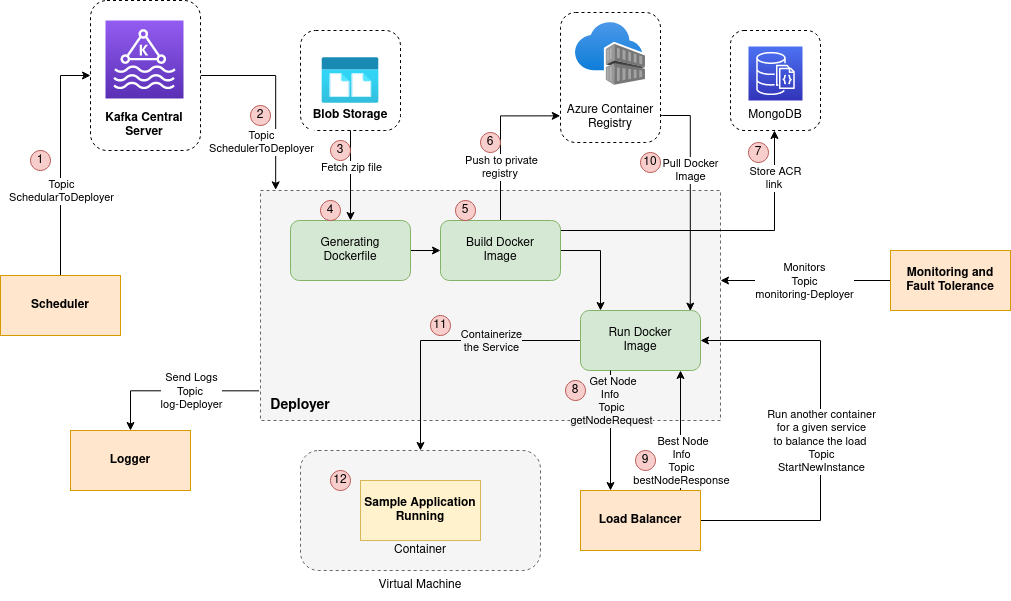

The diagram above was exported from draw.io. Its source (the exported page's mxGraphModel, read from the mxfile embedded in the PNG):
<mxGraphModel dx="1707" dy="454" grid="1" gridSize="10" guides="1" tooltips="1" connect="1" arrows="1" fold="1" page="1" pageScale="1" pageWidth="827" pageHeight="1169" math="0" shadow="0">
  <root>
    <mxCell id="0" />
    <mxCell id="1" parent="0" />
    <mxCell id="FnrAxjqKiIUS5S05IVyi-12" value="" style="edgeStyle=orthogonalEdgeStyle;rounded=0;orthogonalLoop=1;jettySize=auto;html=1;" parent="1" source="FnrAxjqKiIUS5S05IVyi-10" target="I8g-FcGf3cQn6zgmUqrU-24" edge="1">
      <mxGeometry relative="1" as="geometry" />
    </mxCell>
    <mxCell id="FnrAxjqKiIUS5S05IVyi-10" value="" style="rounded=1;whiteSpace=wrap;html=1;dashed=1;" parent="1" vertex="1">
      <mxGeometry x="-20" y="120" width="100" height="100" as="geometry" />
    </mxCell>
    <mxCell id="FnrAxjqKiIUS5S05IVyi-9" value="" style="rounded=1;whiteSpace=wrap;html=1;dashed=1;" parent="1" vertex="1">
      <mxGeometry x="410" y="120" width="90" height="100" as="geometry" />
    </mxCell>
    <mxCell id="FnrAxjqKiIUS5S05IVyi-8" value="" style="rounded=1;whiteSpace=wrap;html=1;dashed=1;" parent="1" vertex="1">
      <mxGeometry x="240" y="102" width="100" height="130" as="geometry" />
    </mxCell>
    <mxCell id="I8g-FcGf3cQn6zgmUqrU-8" value="" style="rounded=0;whiteSpace=wrap;html=1;dashed=1;fillColor=#f5f5f5;fontColor=#333333;strokeColor=#666666;" parent="1" vertex="1">
      <mxGeometry x="-60" y="280" width="460" height="230" as="geometry" />
    </mxCell>
    <mxCell id="I8g-FcGf3cQn6zgmUqrU-9" value="" style="shape=image;verticalLabelPosition=bottom;labelBackgroundColor=default;verticalAlign=top;aspect=fixed;imageAspect=0;image=data:image/svg+xml,(base64 omitted: 2156 chars);" parent="1" vertex="1">
      <mxGeometry y="140" width="60" height="60" as="geometry" />
    </mxCell>
    <mxCell id="I8g-FcGf3cQn6zgmUqrU-91" style="edgeStyle=orthogonalEdgeStyle;rounded=0;orthogonalLoop=1;jettySize=auto;html=1;exitX=0.5;exitY=0;exitDx=0;exitDy=0;entryX=0;entryY=0.5;entryDx=0;entryDy=0;" parent="1" source="I8g-FcGf3cQn6zgmUqrU-10" target="FnrAxjqKiIUS5S05IVyi-2" edge="1">
      <mxGeometry relative="1" as="geometry">
        <mxPoint x="-260" y="230" as="targetPoint" />
      </mxGeometry>
    </mxCell>
    <mxCell id="I8g-FcGf3cQn6zgmUqrU-93" value="Topic &lt;br&gt;SchedularToDeployer" style="edgeLabel;html=1;align=center;verticalAlign=middle;resizable=0;points=[];" parent="I8g-FcGf3cQn6zgmUqrU-91" connectable="0" vertex="1">
      <mxGeometry x="-0.1251" y="1" relative="1" as="geometry">
        <mxPoint x="1" y="16" as="offset" />
      </mxGeometry>
    </mxCell>
    <mxCell id="I8g-FcGf3cQn6zgmUqrU-10" value="&lt;b&gt;Scheduler&lt;/b&gt;" style="rounded=0;whiteSpace=wrap;html=1;fillColor=#ffe6cc;strokeColor=#d79b00;" parent="1" vertex="1">
      <mxGeometry x="-320" y="365" width="120" height="60" as="geometry" />
    </mxCell>
    <mxCell id="I8g-FcGf3cQn6zgmUqrU-45" style="edgeStyle=orthogonalEdgeStyle;rounded=0;orthogonalLoop=1;jettySize=auto;html=1;" parent="1" source="I8g-FcGf3cQn6zgmUqrU-12" edge="1">
      <mxGeometry relative="1" as="geometry">
        <mxPoint x="400" y="370" as="targetPoint" />
        <Array as="points">
          <mxPoint x="400" y="370" />
        </Array>
      </mxGeometry>
    </mxCell>
    <mxCell id="I8g-FcGf3cQn6zgmUqrU-46" value="&amp;nbsp;Monitors&amp;nbsp;&lt;br&gt;Topic&lt;br&gt;monitoring-Deployer" style="edgeLabel;html=1;align=center;verticalAlign=middle;resizable=0;points=[];" parent="I8g-FcGf3cQn6zgmUqrU-45" connectable="0" vertex="1">
      <mxGeometry x="0.122" relative="1" as="geometry">
        <mxPoint x="8" as="offset" />
      </mxGeometry>
    </mxCell>
    <mxCell id="I8g-FcGf3cQn6zgmUqrU-12" value="&lt;b&gt;Monitoring and Fault Tolerance&lt;/b&gt;" style="rounded=0;whiteSpace=wrap;html=1;fillColor=#ffe6cc;strokeColor=#d79b00;" parent="1" vertex="1">
      <mxGeometry x="570" y="340" width="120" height="60" as="geometry" />
    </mxCell>
    <mxCell id="I8g-FcGf3cQn6zgmUqrU-17" value="" style="sketch=0;points=[[0,0,0],[0.25,0,0],[0.5,0,0],[0.75,0,0],[1,0,0],[0,1,0],[0.25,1,0],[0.5,1,0],[0.75,1,0],[1,1,0],[0,0.25,0],[0,0.5,0],[0,0.75,0],[1,0.25,0],[1,0.5,0],[1,0.75,0]];outlineConnect=0;fontColor=#232F3E;gradientColor=#4D72F3;gradientDirection=north;fillColor=#3334B9;strokeColor=#ffffff;dashed=0;verticalLabelPosition=bottom;verticalAlign=top;align=center;html=1;fontSize=12;fontStyle=0;aspect=fixed;shape=mxgraph.aws4.resourceIcon;resIcon=mxgraph.aws4.documentdb_with_mongodb_compatibility;" parent="1" vertex="1">
      <mxGeometry x="428" y="136" width="54" height="54" as="geometry" />
    </mxCell>
    <mxCell id="I8g-FcGf3cQn6zgmUqrU-18" value="" style="rounded=1;whiteSpace=wrap;html=1;dashed=1;fillColor=#f5f5f5;fontColor=#333333;strokeColor=#666666;" parent="1" vertex="1">
      <mxGeometry x="-20" y="540" width="240" height="120" as="geometry" />
    </mxCell>
    <mxCell id="I8g-FcGf3cQn6zgmUqrU-13" value="&lt;b&gt;Sample Application Running&lt;/b&gt;" style="rounded=0;whiteSpace=wrap;html=1;fillColor=#fff2cc;strokeColor=#d6b656;" parent="1" vertex="1">
      <mxGeometry x="40" y="570" width="120" height="60" as="geometry" />
    </mxCell>
    <mxCell id="I8g-FcGf3cQn6zgmUqrU-19" value="Container" style="text;html=1;strokeColor=none;fillColor=none;align=center;verticalAlign=middle;whiteSpace=wrap;rounded=0;" parent="1" vertex="1">
      <mxGeometry x="70" y="630" width="60" height="20" as="geometry" />
    </mxCell>
    <mxCell id="I8g-FcGf3cQn6zgmUqrU-20" value="Virtual Machine" style="text;html=1;strokeColor=none;fillColor=none;align=center;verticalAlign=middle;whiteSpace=wrap;rounded=0;" parent="1" vertex="1">
      <mxGeometry x="45" y="660" width="110" height="30" as="geometry" />
    </mxCell>
    <mxCell id="I8g-FcGf3cQn6zgmUqrU-31" style="edgeStyle=orthogonalEdgeStyle;rounded=0;orthogonalLoop=1;jettySize=auto;html=1;startArrow=none;startFill=0;endArrow=classic;endFill=1;" parent="1" target="I8g-FcGf3cQn6zgmUqrU-24" edge="1">
      <mxGeometry relative="1" as="geometry">
        <mxPoint x="30" y="220" as="sourcePoint" />
      </mxGeometry>
    </mxCell>
    <mxCell id="I8g-FcGf3cQn6zgmUqrU-32" value="&amp;nbsp;Fetch zip file&amp;nbsp;" style="edgeLabel;html=1;align=center;verticalAlign=middle;resizable=0;points=[];" parent="I8g-FcGf3cQn6zgmUqrU-31" connectable="0" vertex="1">
      <mxGeometry x="-0.2909" y="-1" relative="1" as="geometry">
        <mxPoint x="1" y="4" as="offset" />
      </mxGeometry>
    </mxCell>
    <mxCell id="I8g-FcGf3cQn6zgmUqrU-22" value="&lt;b&gt;Blob Storage&lt;/b&gt;" style="text;html=1;strokeColor=none;fillColor=none;align=center;verticalAlign=middle;whiteSpace=wrap;rounded=0;" parent="1" vertex="1">
      <mxGeometry x="-10" y="200" width="80" height="10" as="geometry" />
    </mxCell>
    <mxCell id="I8g-FcGf3cQn6zgmUqrU-23" value="MongoDB" style="text;html=1;strokeColor=none;fillColor=none;align=center;verticalAlign=middle;whiteSpace=wrap;rounded=0;" parent="1" vertex="1">
      <mxGeometry x="415" y="190" width="80" height="30" as="geometry" />
    </mxCell>
    <mxCell id="I8g-FcGf3cQn6zgmUqrU-38" style="edgeStyle=orthogonalEdgeStyle;rounded=0;orthogonalLoop=1;jettySize=auto;html=1;exitX=1;exitY=0.5;exitDx=0;exitDy=0;" parent="1" source="I8g-FcGf3cQn6zgmUqrU-24" target="I8g-FcGf3cQn6zgmUqrU-34" edge="1">
      <mxGeometry relative="1" as="geometry" />
    </mxCell>
    <mxCell id="I8g-FcGf3cQn6zgmUqrU-24" value="Generating &lt;br&gt;Dockerfile" style="rounded=1;whiteSpace=wrap;html=1;glass=0;shadow=0;fillColor=#d5e8d4;strokeColor=#82b366;" parent="1" vertex="1">
      <mxGeometry x="-30" y="310" width="120" height="60" as="geometry" />
    </mxCell>
    <mxCell id="I8g-FcGf3cQn6zgmUqrU-51" style="edgeStyle=orthogonalEdgeStyle;rounded=0;orthogonalLoop=1;jettySize=auto;html=1;exitX=1;exitY=0.5;exitDx=0;exitDy=0;" parent="1" source="I8g-FcGf3cQn6zgmUqrU-34" edge="1">
      <mxGeometry relative="1" as="geometry">
        <Array as="points">
          <mxPoint x="240" y="320" />
          <mxPoint x="454" y="320" />
        </Array>
        <mxPoint x="454" y="220" as="targetPoint" />
      </mxGeometry>
    </mxCell>
    <mxCell id="I8g-FcGf3cQn6zgmUqrU-70" value="&amp;nbsp;Store ACR&amp;nbsp;&lt;br&gt;link&amp;nbsp;" style="edgeLabel;html=1;align=center;verticalAlign=middle;resizable=0;points=[];" parent="I8g-FcGf3cQn6zgmUqrU-51" connectable="0" vertex="1">
      <mxGeometry x="0.6265" y="1" relative="1" as="geometry">
        <mxPoint x="1" y="-15" as="offset" />
      </mxGeometry>
    </mxCell>
    <mxCell id="I8g-FcGf3cQn6zgmUqrU-52" style="edgeStyle=orthogonalEdgeStyle;rounded=0;orthogonalLoop=1;jettySize=auto;html=1;exitX=0.5;exitY=0;exitDx=0;exitDy=0;entryX=-0.002;entryY=0.795;entryDx=0;entryDy=0;entryPerimeter=0;" parent="1" source="I8g-FcGf3cQn6zgmUqrU-34" target="FnrAxjqKiIUS5S05IVyi-8" edge="1">
      <mxGeometry relative="1" as="geometry">
        <mxPoint x="230" y="210" as="targetPoint" />
        <Array as="points">
          <mxPoint x="180" y="205" />
        </Array>
      </mxGeometry>
    </mxCell>
    <mxCell id="I8g-FcGf3cQn6zgmUqrU-53" value="&amp;nbsp;Push to private&amp;nbsp;&lt;br style=&quot;border-color: var(--border-color);&quot;&gt;registry&amp;nbsp;" style="edgeLabel;html=1;align=center;verticalAlign=middle;resizable=0;points=[];" parent="I8g-FcGf3cQn6zgmUqrU-52" connectable="0" vertex="1">
      <mxGeometry x="0.0155" y="2" relative="1" as="geometry">
        <mxPoint x="2" y="29" as="offset" />
      </mxGeometry>
    </mxCell>
    <mxCell id="I8g-FcGf3cQn6zgmUqrU-68" style="edgeStyle=orthogonalEdgeStyle;rounded=0;orthogonalLoop=1;jettySize=auto;html=1;exitX=1;exitY=0.5;exitDx=0;exitDy=0;" parent="1" source="I8g-FcGf3cQn6zgmUqrU-34" edge="1">
      <mxGeometry relative="1" as="geometry">
        <mxPoint x="280" y="400" as="targetPoint" />
        <Array as="points">
          <mxPoint x="280" y="340" />
          <mxPoint x="280" y="400" />
        </Array>
      </mxGeometry>
    </mxCell>
    <mxCell id="I8g-FcGf3cQn6zgmUqrU-34" value="Build Docker&lt;br&gt;Image" style="rounded=1;whiteSpace=wrap;html=1;glass=0;shadow=0;fillColor=#d5e8d4;strokeColor=#82b366;" parent="1" vertex="1">
      <mxGeometry x="120" y="310" width="120" height="60" as="geometry" />
    </mxCell>
    <mxCell id="I8g-FcGf3cQn6zgmUqrU-58" style="edgeStyle=orthogonalEdgeStyle;rounded=0;orthogonalLoop=1;jettySize=auto;html=1;exitX=0.915;exitY=0.01;exitDx=0;exitDy=0;entryX=1.002;entryY=0.791;entryDx=0;entryDy=0;endArrow=none;endFill=0;startArrow=classic;startFill=1;exitPerimeter=0;entryPerimeter=0;" parent="1" source="I8g-FcGf3cQn6zgmUqrU-55" target="FnrAxjqKiIUS5S05IVyi-8" edge="1">
      <mxGeometry relative="1" as="geometry">
        <Array as="points">
          <mxPoint x="370" y="205" />
          <mxPoint x="342" y="205" />
        </Array>
        <mxPoint x="350" y="204.99999999999977" as="targetPoint" />
      </mxGeometry>
    </mxCell>
    <mxCell id="I8g-FcGf3cQn6zgmUqrU-67" value="&amp;nbsp;Pull Docker&amp;nbsp;&lt;br&gt;Image" style="edgeLabel;html=1;align=center;verticalAlign=middle;resizable=0;points=[];" parent="I8g-FcGf3cQn6zgmUqrU-58" connectable="0" vertex="1">
      <mxGeometry x="0.6036" y="2" relative="1" as="geometry">
        <mxPoint x="2" y="40" as="offset" />
      </mxGeometry>
    </mxCell>
    <mxCell id="I8g-FcGf3cQn6zgmUqrU-76" style="edgeStyle=orthogonalEdgeStyle;rounded=0;orthogonalLoop=1;jettySize=auto;html=1;" parent="1" source="I8g-FcGf3cQn6zgmUqrU-55" target="I8g-FcGf3cQn6zgmUqrU-18" edge="1">
      <mxGeometry relative="1" as="geometry" />
    </mxCell>
    <mxCell id="I8g-FcGf3cQn6zgmUqrU-78" value="Containerize&lt;br style=&quot;border-color: var(--border-color);&quot;&gt;the Service" style="edgeLabel;html=1;align=center;verticalAlign=middle;resizable=0;points=[];labelBackgroundColor=#F5F5F5;" parent="I8g-FcGf3cQn6zgmUqrU-76" connectable="0" vertex="1">
      <mxGeometry x="0.3171" y="-1" relative="1" as="geometry">
        <mxPoint x="71" y="-18" as="offset" />
      </mxGeometry>
    </mxCell>
    <mxCell id="I8g-FcGf3cQn6zgmUqrU-55" value="Run Docker&lt;br&gt;Image" style="rounded=1;whiteSpace=wrap;html=1;glass=0;shadow=0;fillColor=#d5e8d4;strokeColor=#82b366;" parent="1" vertex="1">
      <mxGeometry x="260" y="400" width="120" height="60" as="geometry" />
    </mxCell>
    <mxCell id="I8g-FcGf3cQn6zgmUqrU-81" style="edgeStyle=orthogonalEdgeStyle;rounded=0;orthogonalLoop=1;jettySize=auto;html=1;exitX=0.75;exitY=0;exitDx=0;exitDy=0;" parent="1" source="I8g-FcGf3cQn6zgmUqrU-56" edge="1">
      <mxGeometry relative="1" as="geometry">
        <mxPoint x="360" y="460" as="targetPoint" />
        <Array as="points">
          <mxPoint x="360" y="580" />
          <mxPoint x="360" y="460" />
        </Array>
      </mxGeometry>
    </mxCell>
    <mxCell id="I8g-FcGf3cQn6zgmUqrU-82" value="&amp;nbsp;Best Node&lt;br style=&quot;border-color: var(--border-color);&quot;&gt;&lt;div&gt;Info &lt;br&gt;&lt;/div&gt;&lt;div&gt;Topic&lt;/div&gt;&lt;div&gt;bestNodeResponse&lt;br&gt;&lt;/div&gt;" style="edgeLabel;html=1;align=center;verticalAlign=middle;resizable=0;points=[];labelBackgroundColor=#FFFFFF;" parent="I8g-FcGf3cQn6zgmUqrU-81" connectable="0" vertex="1">
      <mxGeometry x="-0.5738" y="-1" relative="1" as="geometry">
        <mxPoint x="-1" y="-12" as="offset" />
      </mxGeometry>
    </mxCell>
    <mxCell id="I8g-FcGf3cQn6zgmUqrU-83" style="edgeStyle=orthogonalEdgeStyle;rounded=0;orthogonalLoop=1;jettySize=auto;html=1;entryX=1;entryY=0.5;entryDx=0;entryDy=0;exitX=1;exitY=0.5;exitDx=0;exitDy=0;" parent="1" source="I8g-FcGf3cQn6zgmUqrU-56" target="I8g-FcGf3cQn6zgmUqrU-55" edge="1">
      <mxGeometry relative="1" as="geometry">
        <mxPoint x="400" y="620" as="sourcePoint" />
        <mxPoint x="350" y="460" as="targetPoint" />
        <Array as="points">
          <mxPoint x="500" y="610" />
          <mxPoint x="500" y="430" />
        </Array>
      </mxGeometry>
    </mxCell>
    <mxCell id="I8g-FcGf3cQn6zgmUqrU-85" value="&amp;nbsp;Run another container&amp;nbsp;&lt;br&gt;for a given service &lt;br&gt;to balance the load&amp;nbsp;&lt;br&gt;Topic&lt;br&gt;StartNewInstance" style="edgeLabel;html=1;align=center;verticalAlign=middle;resizable=0;points=[];" parent="I8g-FcGf3cQn6zgmUqrU-83" connectable="0" vertex="1">
      <mxGeometry x="-0.0672" y="3" relative="1" as="geometry">
        <mxPoint x="3" y="-4" as="offset" />
      </mxGeometry>
    </mxCell>
    <mxCell id="I8g-FcGf3cQn6zgmUqrU-56" value="&lt;b&gt;Load Balancer&lt;/b&gt;" style="rounded=0;whiteSpace=wrap;html=1;fillColor=#ffe6cc;strokeColor=#d79b00;" parent="1" vertex="1">
      <mxGeometry x="260" y="580" width="120" height="60" as="geometry" />
    </mxCell>
    <mxCell id="I8g-FcGf3cQn6zgmUqrU-61" value="" style="endArrow=classic;html=1;rounded=0;entryX=0.25;entryY=0;entryDx=0;entryDy=0;endFill=1;exitX=0.25;exitY=1;exitDx=0;exitDy=0;" parent="1" source="I8g-FcGf3cQn6zgmUqrU-55" edge="1">
      <mxGeometry width="50" height="50" relative="1" as="geometry">
        <mxPoint x="290" y="510" as="sourcePoint" />
        <mxPoint x="290" y="580" as="targetPoint" />
      </mxGeometry>
    </mxCell>
    <mxCell id="I8g-FcGf3cQn6zgmUqrU-62" value="&amp;nbsp;Get Node &lt;br&gt;Info&amp;nbsp;&lt;br&gt;Topic&lt;br&gt;getNodeRequest" style="edgeLabel;html=1;align=center;verticalAlign=middle;resizable=0;points=[];labelBackgroundColor=#f5f5f5;" parent="I8g-FcGf3cQn6zgmUqrU-61" connectable="0" vertex="1">
      <mxGeometry x="-0.2304" y="-1" relative="1" as="geometry">
        <mxPoint x="1" y="-16" as="offset" />
      </mxGeometry>
    </mxCell>
    <mxCell id="I8g-FcGf3cQn6zgmUqrU-87" style="edgeStyle=orthogonalEdgeStyle;rounded=0;orthogonalLoop=1;jettySize=auto;html=1;exitX=0.5;exitY=0;exitDx=0;exitDy=0;entryX=-0.003;entryY=0.871;entryDx=0;entryDy=0;entryPerimeter=0;startArrow=classic;startFill=1;endArrow=none;endFill=0;" parent="1" source="I8g-FcGf3cQn6zgmUqrU-86" target="I8g-FcGf3cQn6zgmUqrU-8" edge="1">
      <mxGeometry relative="1" as="geometry">
        <mxPoint x="-70" y="480" as="targetPoint" />
        <Array as="points">
          <mxPoint x="-190" y="480" />
        </Array>
      </mxGeometry>
    </mxCell>
    <mxCell id="I8g-FcGf3cQn6zgmUqrU-88" value="&amp;nbsp;Send Logs&amp;nbsp;&lt;br&gt;Topic&amp;nbsp;&lt;br&gt;log-Deployer" style="edgeLabel;html=1;align=center;verticalAlign=middle;resizable=0;points=[];" parent="I8g-FcGf3cQn6zgmUqrU-87" connectable="0" vertex="1">
      <mxGeometry x="0.0014" y="1" relative="1" as="geometry">
        <mxPoint x="16" y="1" as="offset" />
      </mxGeometry>
    </mxCell>
    <mxCell id="I8g-FcGf3cQn6zgmUqrU-86" value="&lt;b&gt;Logger&lt;/b&gt;" style="rounded=0;whiteSpace=wrap;html=1;fillColor=#ffe6cc;strokeColor=#d79b00;" parent="1" vertex="1">
      <mxGeometry x="-250" y="520" width="120" height="60" as="geometry" />
    </mxCell>
    <mxCell id="I8g-FcGf3cQn6zgmUqrU-89" value="&lt;b&gt;&lt;font style=&quot;font-size: 14px;&quot;&gt;Deployer&lt;/font&gt;&lt;/b&gt;" style="text;html=1;strokeColor=none;fillColor=none;align=center;verticalAlign=middle;whiteSpace=wrap;rounded=0;" parent="1" vertex="1">
      <mxGeometry x="-60" y="480" width="80" height="30" as="geometry" />
    </mxCell>
    <mxCell id="I8g-FcGf3cQn6zgmUqrU-92" style="edgeStyle=orthogonalEdgeStyle;rounded=0;orthogonalLoop=1;jettySize=auto;html=1;entryX=0.033;entryY=-0.003;entryDx=0;entryDy=0;entryPerimeter=0;exitX=1;exitY=0.5;exitDx=0;exitDy=0;" parent="1" source="FnrAxjqKiIUS5S05IVyi-2" target="I8g-FcGf3cQn6zgmUqrU-8" edge="1">
      <mxGeometry relative="1" as="geometry">
        <mxPoint x="-90" y="159" as="sourcePoint" />
      </mxGeometry>
    </mxCell>
    <mxCell id="I8g-FcGf3cQn6zgmUqrU-94" value="Topic &lt;br&gt;SchedulerToDeployer" style="edgeLabel;html=1;align=center;verticalAlign=middle;resizable=0;points=[];" parent="I8g-FcGf3cQn6zgmUqrU-92" connectable="0" vertex="1">
      <mxGeometry x="0.3631" y="-2" relative="1" as="geometry">
        <mxPoint x="-13" y="13" as="offset" />
      </mxGeometry>
    </mxCell>
    <mxCell id="FnrAxjqKiIUS5S05IVyi-2" value="" style="rounded=1;whiteSpace=wrap;html=1;dashed=1;" parent="1" vertex="1">
      <mxGeometry x="-230" y="90" width="110" height="150" as="geometry" />
    </mxCell>
    <mxCell id="FnrAxjqKiIUS5S05IVyi-3" value="" style="sketch=0;points=[[0,0,0],[0.25,0,0],[0.5,0,0],[0.75,0,0],[1,0,0],[0,1,0],[0.25,1,0],[0.5,1,0],[0.75,1,0],[1,1,0],[0,0.25,0],[0,0.5,0],[0,0.75,0],[1,0.25,0],[1,0.5,0],[1,0.75,0]];outlineConnect=0;fontColor=#232F3E;gradientColor=#945DF2;gradientDirection=north;fillColor=#5A30B5;strokeColor=#ffffff;dashed=0;verticalLabelPosition=bottom;verticalAlign=top;align=center;html=1;fontSize=12;fontStyle=0;aspect=fixed;shape=mxgraph.aws4.resourceIcon;resIcon=mxgraph.aws4.managed_streaming_for_kafka;" parent="1" vertex="1">
      <mxGeometry x="-215" y="110" width="78" height="78" as="geometry" />
    </mxCell>
    <mxCell id="FnrAxjqKiIUS5S05IVyi-4" value="&lt;b&gt;Kafka Central Server&lt;/b&gt;" style="text;html=1;strokeColor=none;fillColor=none;align=center;verticalAlign=middle;whiteSpace=wrap;rounded=0;" parent="1" vertex="1">
      <mxGeometry x="-230" y="200" width="108" height="30" as="geometry" />
    </mxCell>
    <mxCell id="FnrAxjqKiIUS5S05IVyi-6" value="" style="shape=image;verticalLabelPosition=bottom;labelBackgroundColor=default;verticalAlign=top;aspect=fixed;imageAspect=0;image=data:image/svg+xml,(base64 omitted: 2292 chars);" parent="1" vertex="1">
      <mxGeometry x="255" y="106.19" width="70" height="70" as="geometry" />
    </mxCell>
    <mxCell id="FnrAxjqKiIUS5S05IVyi-7" value="Azure Container Registry" style="text;html=1;strokeColor=none;fillColor=none;align=center;verticalAlign=middle;whiteSpace=wrap;rounded=0;" parent="1" vertex="1">
      <mxGeometry x="245" y="192" width="90" height="30" as="geometry" />
    </mxCell>
    <mxCell id="RSdQYdxcgmybpqOzUSHl-2" value="1" style="ellipse;whiteSpace=wrap;html=1;aspect=fixed;fillColor=#f8cecc;strokeColor=#b85450;" parent="1" vertex="1">
      <mxGeometry x="-290" y="240" width="20" height="20" as="geometry" />
    </mxCell>
    <mxCell id="RSdQYdxcgmybpqOzUSHl-11" value="2" style="ellipse;whiteSpace=wrap;html=1;aspect=fixed;fillColor=#f8cecc;strokeColor=#b85450;" parent="1" vertex="1">
      <mxGeometry x="-70" y="195" width="20" height="20" as="geometry" />
    </mxCell>
    <mxCell id="RSdQYdxcgmybpqOzUSHl-12" value="3" style="ellipse;whiteSpace=wrap;html=1;aspect=fixed;fillColor=#f8cecc;strokeColor=#b85450;" parent="1" vertex="1">
      <mxGeometry x="10" y="230" width="20" height="20" as="geometry" />
    </mxCell>
    <mxCell id="RSdQYdxcgmybpqOzUSHl-13" value="4" style="ellipse;whiteSpace=wrap;html=1;aspect=fixed;fillColor=#f8cecc;strokeColor=#b85450;" parent="1" vertex="1">
      <mxGeometry y="290" width="20" height="20" as="geometry" />
    </mxCell>
    <mxCell id="RSdQYdxcgmybpqOzUSHl-14" value="5" style="ellipse;whiteSpace=wrap;html=1;aspect=fixed;fillColor=#f8cecc;strokeColor=#b85450;" parent="1" vertex="1">
      <mxGeometry x="135" y="290" width="20" height="20" as="geometry" />
    </mxCell>
    <mxCell id="RSdQYdxcgmybpqOzUSHl-15" value="6" style="ellipse;whiteSpace=wrap;html=1;aspect=fixed;fillColor=#f8cecc;strokeColor=#b85450;" parent="1" vertex="1">
      <mxGeometry x="160" y="222" width="20" height="20" as="geometry" />
    </mxCell>
    <mxCell id="RSdQYdxcgmybpqOzUSHl-16" value="7" style="ellipse;whiteSpace=wrap;html=1;aspect=fixed;fillColor=#f8cecc;strokeColor=#b85450;" parent="1" vertex="1">
      <mxGeometry x="428" y="232" width="20" height="20" as="geometry" />
    </mxCell>
    <mxCell id="RSdQYdxcgmybpqOzUSHl-17" value="9" style="ellipse;whiteSpace=wrap;html=1;aspect=fixed;fillColor=#f8cecc;strokeColor=#b85450;" parent="1" vertex="1">
      <mxGeometry x="315" y="540" width="20" height="20" as="geometry" />
    </mxCell>
    <mxCell id="RSdQYdxcgmybpqOzUSHl-20" value="8" style="ellipse;whiteSpace=wrap;html=1;aspect=fixed;fillColor=#f8cecc;strokeColor=#b85450;" parent="1" vertex="1">
      <mxGeometry x="245" y="470" width="20" height="20" as="geometry" />
    </mxCell>
    <mxCell id="RSdQYdxcgmybpqOzUSHl-27" value="11" style="ellipse;whiteSpace=wrap;html=1;aspect=fixed;fillColor=#f8cecc;strokeColor=#b85450;" parent="1" vertex="1">
      <mxGeometry x="110" y="405" width="20" height="20" as="geometry" />
    </mxCell>
    <mxCell id="RSdQYdxcgmybpqOzUSHl-28" value="10" style="ellipse;whiteSpace=wrap;html=1;aspect=fixed;fillColor=#f8cecc;strokeColor=#b85450;" parent="1" vertex="1">
      <mxGeometry x="320" y="242" width="20" height="20" as="geometry" />
    </mxCell>
    <mxCell id="RSdQYdxcgmybpqOzUSHl-32" value="12" style="ellipse;whiteSpace=wrap;html=1;aspect=fixed;fillColor=#f8cecc;strokeColor=#b85450;" parent="1" vertex="1">
      <mxGeometry x="10" y="560" width="20" height="20" as="geometry" />
    </mxCell>
  </root>
</mxGraphModel>